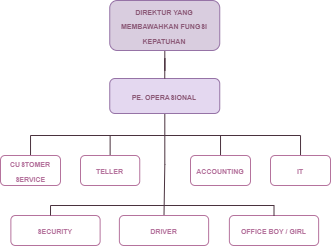

The diagram above was exported from draw.io. Its source (the exported page's mxGraphModel, read from the mxfile embedded in the PNG):
<mxGraphModel dx="531" dy="303" grid="1" gridSize="10" guides="1" tooltips="1" connect="1" arrows="1" fold="1" page="1" pageScale="1" pageWidth="827" pageHeight="1169" math="0" shadow="0">
  <root>
    <mxCell id="0" />
    <mxCell id="1" parent="0" />
    <mxCell id="tfI8zx38beUPDVEJ9CAW-16" style="edgeStyle=orthogonalEdgeStyle;rounded=0;orthogonalLoop=1;jettySize=auto;html=1;entryX=0.5;entryY=0;entryDx=0;entryDy=0;endArrow=none;startFill=0;strokeColor=light-dark(#4A323E,#392F3F);" edge="1" parent="1" source="tfI8zx38beUPDVEJ9CAW-17" target="tfI8zx38beUPDVEJ9CAW-38">
      <mxGeometry relative="1" as="geometry" />
    </mxCell>
    <mxCell id="tfI8zx38beUPDVEJ9CAW-17" value="&lt;span style=&quot;font-size: 7px;&quot;&gt;PE. OPERASIONAL&lt;/span&gt;" style="rounded=1;whiteSpace=wrap;html=1;fontStyle=1;strokeColor=#9673a6;fillColor=#E4D8F0;fontColor=light-dark(#8B5977,#392F3F);" vertex="1" parent="1">
      <mxGeometry x="339.25" y="228" width="110" height="35" as="geometry" />
    </mxCell>
    <mxCell id="tfI8zx38beUPDVEJ9CAW-20" style="edgeStyle=orthogonalEdgeStyle;rounded=0;orthogonalLoop=1;jettySize=auto;html=1;entryX=0.5;entryY=0;entryDx=0;entryDy=0;endArrow=none;startFill=0;strokeColor=light-dark(#4A323E,#392F3F);" edge="1" parent="1" source="tfI8zx38beUPDVEJ9CAW-21" target="tfI8zx38beUPDVEJ9CAW-17">
      <mxGeometry relative="1" as="geometry" />
    </mxCell>
    <mxCell id="tfI8zx38beUPDVEJ9CAW-21" value="&lt;span style=&quot;font-size: 7px;&quot;&gt;DIREKTUR YANG MEMBAWAHKAN FUNGSI KEPATUHAN&lt;/span&gt;" style="rounded=1;whiteSpace=wrap;html=1;fontStyle=1;fillColor=light-dark(#D9CDDF,#392F3F);strokeColor=#9673a6;fontColor=light-dark(#8B5977,#392F3F);" vertex="1" parent="1">
      <mxGeometry x="339.25" y="150" width="110" height="50" as="geometry" />
    </mxCell>
    <mxCell id="tfI8zx38beUPDVEJ9CAW-29" style="edgeStyle=orthogonalEdgeStyle;rounded=0;orthogonalLoop=1;jettySize=auto;html=1;endArrow=none;startFill=0;strokeColor=light-dark(#4A323E,#392F3F);" edge="1" parent="1" source="tfI8zx38beUPDVEJ9CAW-30">
      <mxGeometry relative="1" as="geometry">
        <mxPoint x="260" y="285" as="targetPoint" />
      </mxGeometry>
    </mxCell>
    <mxCell id="tfI8zx38beUPDVEJ9CAW-30" value="&lt;span style=&quot;font-size: 7px;&quot;&gt;CUSTOMER SERVICE&lt;/span&gt;" style="rounded=1;whiteSpace=wrap;html=1;fontStyle=1;strokeColor=light-dark(#B5739D,#392F3F);fontColor=light-dark(#B5739D,#392F3F);" vertex="1" parent="1">
      <mxGeometry x="230" y="305" width="60" height="30" as="geometry" />
    </mxCell>
    <mxCell id="tfI8zx38beUPDVEJ9CAW-31" style="edgeStyle=orthogonalEdgeStyle;rounded=0;orthogonalLoop=1;jettySize=auto;html=1;endArrow=none;startFill=0;strokeColor=light-dark(#4A323E,#392F3F);" edge="1" parent="1" source="tfI8zx38beUPDVEJ9CAW-32">
      <mxGeometry relative="1" as="geometry">
        <mxPoint x="339.6250000000001" y="285" as="targetPoint" />
      </mxGeometry>
    </mxCell>
    <mxCell id="tfI8zx38beUPDVEJ9CAW-32" value="&lt;span style=&quot;font-size: 7px;&quot;&gt;TELLER&lt;/span&gt;" style="rounded=1;whiteSpace=wrap;html=1;fontStyle=1;strokeColor=light-dark(#B5739D,#392F3F);fontColor=light-dark(#B5739D,#392F3F);" vertex="1" parent="1">
      <mxGeometry x="310" y="305" width="59.25" height="30" as="geometry" />
    </mxCell>
    <mxCell id="tfI8zx38beUPDVEJ9CAW-33" style="edgeStyle=orthogonalEdgeStyle;rounded=0;orthogonalLoop=1;jettySize=auto;html=1;endArrow=none;startFill=0;strokeColor=light-dark(#4A323E,#392F3F);" edge="1" parent="1" source="tfI8zx38beUPDVEJ9CAW-34">
      <mxGeometry relative="1" as="geometry">
        <mxPoint x="450" y="285" as="targetPoint" />
      </mxGeometry>
    </mxCell>
    <mxCell id="tfI8zx38beUPDVEJ9CAW-34" value="&lt;span style=&quot;font-size: 7px;&quot;&gt;ACCOUNTING&lt;/span&gt;" style="rounded=1;whiteSpace=wrap;html=1;fontStyle=1;strokeColor=light-dark(#B5739D,#392F3F);fontColor=light-dark(#B5739D,#392F3F);" vertex="1" parent="1">
      <mxGeometry x="420" y="305" width="60" height="30" as="geometry" />
    </mxCell>
    <mxCell id="tfI8zx38beUPDVEJ9CAW-35" style="edgeStyle=orthogonalEdgeStyle;rounded=0;orthogonalLoop=1;jettySize=auto;html=1;endArrow=none;startFill=0;strokeColor=light-dark(#4A323E,#392F3F);" edge="1" parent="1" source="tfI8zx38beUPDVEJ9CAW-36">
      <mxGeometry relative="1" as="geometry">
        <mxPoint x="530" y="285" as="targetPoint" />
      </mxGeometry>
    </mxCell>
    <mxCell id="tfI8zx38beUPDVEJ9CAW-36" value="&lt;span style=&quot;font-size: 7px;&quot;&gt;IT&lt;/span&gt;" style="rounded=1;whiteSpace=wrap;html=1;fontStyle=1;strokeColor=light-dark(#B5739D,#392F3F);fontColor=light-dark(#B5739D,#392F3F);" vertex="1" parent="1">
      <mxGeometry x="500" y="305" width="60" height="30" as="geometry" />
    </mxCell>
    <mxCell id="tfI8zx38beUPDVEJ9CAW-37" value="&lt;span style=&quot;font-size: 7px;&quot;&gt;SECURITY&lt;/span&gt;" style="rounded=1;whiteSpace=wrap;html=1;fontStyle=1;strokeColor=light-dark(#B5739D,#392F3F);fontColor=light-dark(#B5739D,#392F3F);" vertex="1" parent="1">
      <mxGeometry x="240.37" y="365" width="89.25" height="30" as="geometry" />
    </mxCell>
    <mxCell id="tfI8zx38beUPDVEJ9CAW-38" value="&lt;span style=&quot;font-size: 7px;&quot;&gt;DRIVER&lt;/span&gt;" style="rounded=1;whiteSpace=wrap;html=1;fontStyle=1;strokeColor=light-dark(#B5739D,#392F3F);fontColor=light-dark(#B5739D,#392F3F);" vertex="1" parent="1">
      <mxGeometry x="348.88" y="365" width="89.25" height="30" as="geometry" />
    </mxCell>
    <mxCell id="tfI8zx38beUPDVEJ9CAW-39" value="&lt;span style=&quot;font-size: 7px;&quot;&gt;OFFICE BOY / GIRL&lt;/span&gt;" style="rounded=1;whiteSpace=wrap;html=1;fontStyle=1;strokeColor=light-dark(#B5739D,#392F3F);fontColor=light-dark(#B5739D,#392F3F);" vertex="1" parent="1">
      <mxGeometry x="458.88" y="365" width="89.25" height="30" as="geometry" />
    </mxCell>
    <mxCell id="tfI8zx38beUPDVEJ9CAW-42" value="" style="endArrow=none;html=1;rounded=0;strokeColor=light-dark(#4A323E,#392F3F);" edge="1" parent="1">
      <mxGeometry width="50" height="50" relative="1" as="geometry">
        <mxPoint x="260" y="285" as="sourcePoint" />
        <mxPoint x="530" y="285" as="targetPoint" />
      </mxGeometry>
    </mxCell>
    <mxCell id="tfI8zx38beUPDVEJ9CAW-43" value="" style="endArrow=none;html=1;rounded=0;edgeStyle=orthogonalEdgeStyle;entryX=0.5;entryY=0;entryDx=0;entryDy=0;exitX=0.444;exitY=0;exitDx=0;exitDy=0;exitPerimeter=0;strokeColor=light-dark(#4A323E,#392F3F);" edge="1" parent="1" source="tfI8zx38beUPDVEJ9CAW-37" target="tfI8zx38beUPDVEJ9CAW-39">
      <mxGeometry width="50" height="50" relative="1" as="geometry">
        <mxPoint x="285" y="345" as="sourcePoint" />
        <mxPoint x="500" y="345" as="targetPoint" />
      </mxGeometry>
    </mxCell>
  </root>
</mxGraphModel>